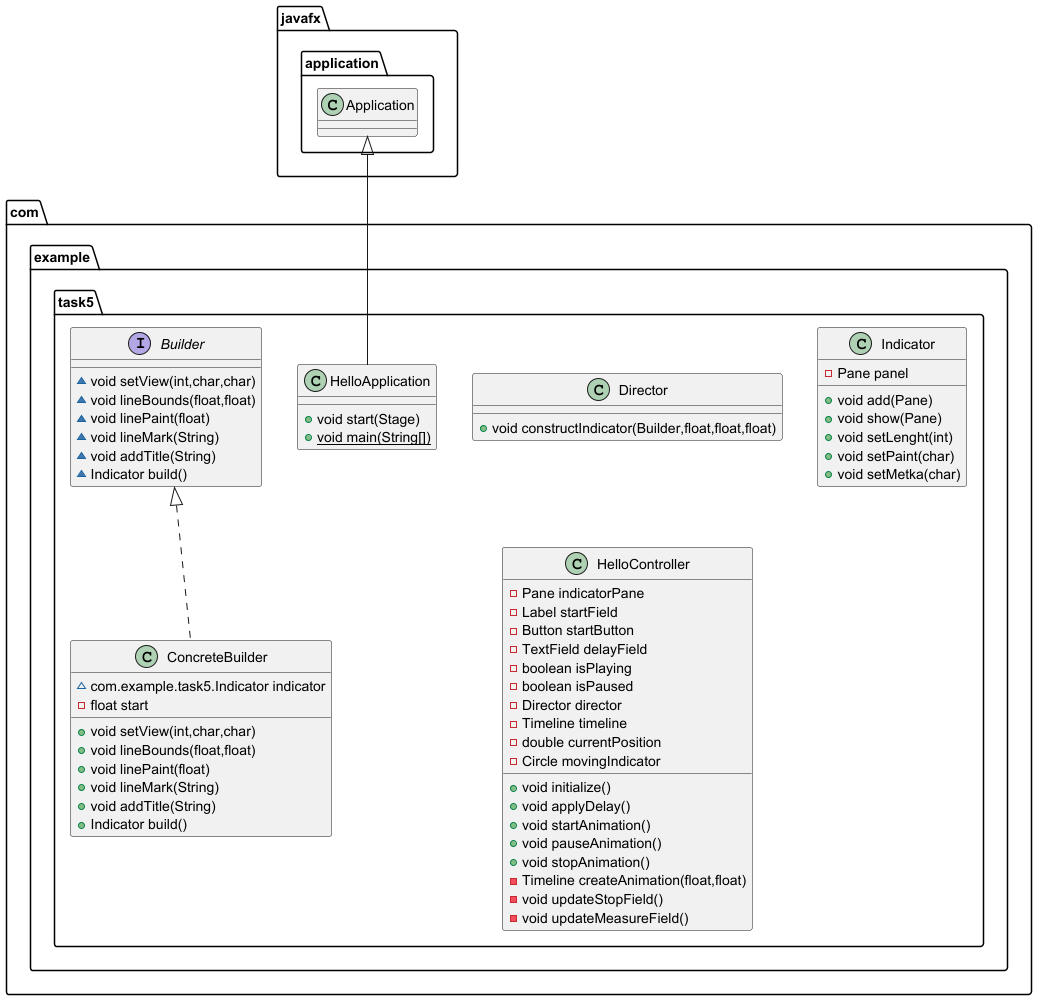

The diagram above was rendered by PlantUML. Its source (embedded in the PNG):
@startuml
class com.example.task5.Director {
+ void constructIndicator(Builder,float,float,float)
}

class com.example.task5.HelloApplication {
+ void start(Stage)
+ {static} void main(String[])
}

interface com.example.task5.Builder {
~ void setView(int,char,char)
~ void lineBounds(float,float)
~ void linePaint(float)
~ void lineMark(String)
~ void addTitle(String)
~ Indicator build()
}

class com.example.task5.Indicator {
- Pane panel
+ void add(Pane)
+ void show(Pane)
+ void setLenght(int)
+ void setPaint(char)
+ void setMetka(char)
}


class com.example.task5.HelloController {
- Pane indicatorPane
- Label startField
- Button startButton
- TextField delayField
- boolean isPlaying
- boolean isPaused
- Director director
- Timeline timeline
- double currentPosition
- Circle movingIndicator
+ void initialize()
+ void applyDelay()
+ void startAnimation()
+ void pauseAnimation()
+ void stopAnimation()
- Timeline createAnimation(float,float)
- void updateStopField()
- void updateMeasureField()
}


class com.example.task5.ConcreteBuilder {
~ com.example.task5.Indicator indicator
- float start
+ void setView(int,char,char)
+ void lineBounds(float,float)
+ void linePaint(float)
+ void lineMark(String)
+ void addTitle(String)
+ Indicator build()
}




javafx.application.Application <|-- com.example.task5.HelloApplication
com.example.task5.Builder <|.. com.example.task5.ConcreteBuilder
@enduml